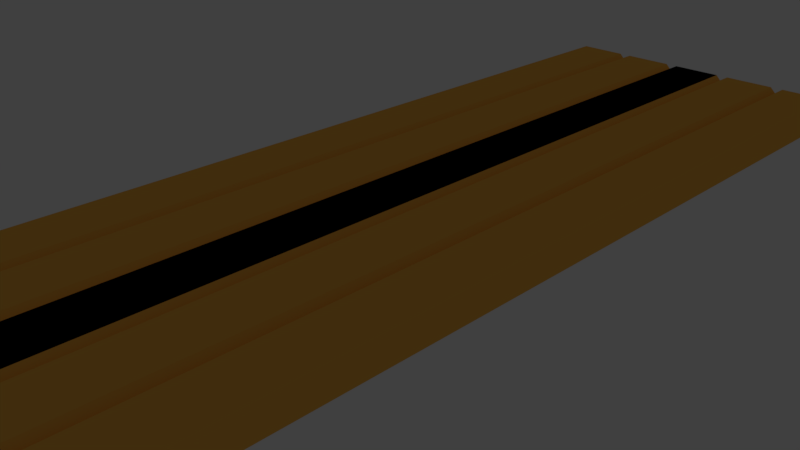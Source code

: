 # Source: boardwalk.blend  (saved by Blender 2.77.0; exported with 4.5.12 LTS)
import bpy
from mathutils import Matrix  # noqa: F401  (used for matrix-valued properties, if any)

bpy.ops.wm.read_factory_settings(use_empty=True)
scene = bpy.context.scene
scene.name = 'Scene'

# ---- collections
col_collection_1 = bpy.data.collections.new('Collection 1'); scene.collection.children.link(col_collection_1)
col_collection_11 = bpy.data.collections.new('Collection 11'); scene.collection.children.link(col_collection_11)
col_collection_11.hide_render = True
col_collection_11.hide_viewport = True
col_collection_20 = bpy.data.collections.new('Collection 20'); scene.collection.children.link(col_collection_20)
col_collection_20.hide_render = True
col_collection_20.hide_viewport = True

# ---- materials (node trees are filled in below, after node groups)
mat_all = bpy.data.materials.new('All')
mat_all.alpha_threshold = 0.0
mat_all.use_transparent_shadow = False
mat_all.diffuse_color = (1.0, 0.5046, 0.08071, 1.0)
mat_all.roughness = 0.5

# ---- material node trees

# ---- world
world_world = bpy.data.worlds.new('World'); scene.world = world_world
world_world.color = (0.05088, 0.05088, 0.05088)
world_world.use_sun_shadow = False
world_world.sun_shadow_jitter_overblur = 0.0
world_world.cycles.sampling_method = 'MANUAL'

# ---- cameras
cam_camera = bpy.data.cameras.new('Camera')
cam_camera.clip_end = 100.0
cam_camera.lens = 35.0
cam_camera.sensor_width = 32.0
cam_camera.sensor_height = 18.0
cam_camera.ortho_scale = 7.314
cam_camera.dof.focus_distance = 0.0
cam_camera.dof.aperture_fstop = 128.0

# ---- lights
light_lamp = bpy.data.lights.new('Lamp', 'POINT')
light_lamp.transmission_factor = 0.0
light_lamp.cutoff_distance = 30.0
light_lamp.energy = 100.0
light_lamp.shadow_buffer_clip_start = 1.001
light_lamp.shadow_soft_size = 0.1
light_lamp.shadow_maximum_resolution = 0.006
light_lamp.use_absolute_resolution = True

# ---- meshes
me_x = bpy.data.meshes.new('立方体')
me_x.from_pydata([(-0.2, -4.0, 0.3), (-0.2, -4.0, 0.7), (-0.2, 4.0, 0.3), (-0.2, 4.0, 0.7), (0.2, -4.0, 0.3), (0.2, -4.0, 0.7), (0.2, 4.0, 0.3), (0.2, 4.0, 0.7), (0.2, 4.0, 0.7), (0.2, 4.0, 0.3), (0.2, -4.0, 0.7), (0.2, -4.0, 0.3), (0.3, 4.0, 0.7), (0.3, 4.0, 0.3), (0.3, -4.0, 0.7), (0.3, -4.0, 0.3), (0.25, -4.0, 0.4), (0.25, -4.0, 0.6), (0.25, 4.0, 0.6), (0.25, 4.0, 0.4), (0.7, 4.0, 0.7), (0.7, 4.0, 0.3), (0.7, -4.0, 0.7), (0.7, -4.0, 0.3), (0.8, 4.0, 0.7), (0.8, 4.0, 0.3), (0.8, -4.0, 0.7), (0.8, -4.0, 0.3), (0.75, -4.0, 0.4), (0.75, -4.0, 0.6), (0.75, 4.0, 0.6), (0.75, 4.0, 0.4), (1.2, 4.0, 0.7), (1.2, 4.0, 0.3), (1.2, -4.0, 0.7), (1.2, -4.0, 0.3), (0.64, 4.0, 0.3), (0.64, -4.0, 0.3), (0.36, 4.0, 0.3), (0.36, -4.0, 0.3), (0.64, -4.0, 0.0), (0.36, -4.0, 0.0), (0.36, 4.0, 0.0), (0.64, 4.0, 0.0)], [], [(3, 7, 6, 2), (6, 7, 8, 9), (5, 1, 0, 4), (0, 2, 6, 4), (5, 7, 3, 1), (17, 16, 15, 14), (5, 4, 11, 10), (4, 6, 9, 11), (7, 5, 10, 8), (15, 13, 38, 39), (19, 18, 12, 13), (16, 19, 13, 15), (18, 17, 14, 12), (8, 10, 17, 18), (11, 9, 19, 16), (9, 8, 18, 19), (10, 11, 16, 17), (29, 28, 27, 26), (12, 14, 22, 20), (14, 15, 23, 22), (13, 12, 20, 21), (27, 25, 33, 35), (31, 30, 24, 25), (28, 31, 25, 27), (30, 29, 26, 24), (20, 22, 29, 30), (23, 21, 31, 28), (21, 20, 30, 31), (22, 23, 28, 29), (32, 34, 35, 33), (24, 26, 34, 32), (26, 27, 35, 34), (25, 24, 32, 33), (13, 21, 36, 38), (21, 23, 37, 36), (23, 15, 39, 37), (36, 37, 40, 43), (41, 42, 43, 40), (37, 39, 41, 40), (39, 38, 42, 41), (38, 36, 43, 42)])
me_x.materials.append(mat_all)
me_x.use_remesh_preserve_volume = False
me_x.use_remesh_preserve_attributes = False
me_x.use_mirror_vertex_groups = False
me_x.update()

# ---- objects
ob_x = bpy.data.objects.new('立方体', me_x)
ob_lamp = bpy.data.objects.new('Lamp', light_lamp)
ob_camera = bpy.data.objects.new('Camera', cam_camera)

# ---- transforms, parenting, visibility, modifiers, constraints
ob_x.location = (0.0, 0.0, 0.0)
ob_x.scale = (2.0, 2.0, 1.0)
ob_x.lineart.crease_threshold = 0.0
_m = ob_x.modifiers.new('ミラー', 'MIRROR')
ob_lamp.location = (4.076, 1.005, 5.904)
ob_lamp.rotation_euler = (0.6503, 0.05522, 1.866)
ob_lamp.lock_rotations_4d = False
ob_lamp.empty_display_type = 'ARROWS'
ob_lamp.color = (0.0, 0.0, 0.0, 0.0)
ob_lamp.lineart.crease_threshold = 0.0
ob_camera.location = (7.556, -6.397, 5.296)
ob_camera.rotation_euler = (1.109, 0.01082, 0.8149)
ob_camera.lock_rotations_4d = False
ob_camera.empty_display_type = 'ARROWS'
ob_camera.color = (0.0, 0.0, 0.0, 0.0)
ob_camera.display_type = 'WIRE'
ob_camera.lineart.crease_threshold = 0.0

# ---- collection membership
col_collection_1.objects.link(ob_x)
col_collection_11.objects.link(ob_lamp)
col_collection_20.objects.link(ob_camera)

# ---- scene / render settings (as saved in the file)
scene.camera = ob_camera
scene.frame_start = 1; scene.frame_end = 250; scene.frame_set(3)
scene.render.engine = 'BLENDER_EEVEE_NEXT'
scene.render.resolution_percentage = 50
scene.render.dither_intensity = 0.0
scene.cycles.use_denoising = False
scene.cycles.samples = 128
scene.cycles.sampling_pattern = 'TABULATED_SOBOL'
scene.cycles.light_sampling_threshold = 0.0
scene.cycles.use_adaptive_sampling = False
scene.cycles.use_light_tree = False
scene.cycles.blur_glossy = 0.0
scene.cycles.sample_clamp_indirect = 0.0
scene.view_settings.view_transform = 'Standard'
bpy.context.view_layer.update()
